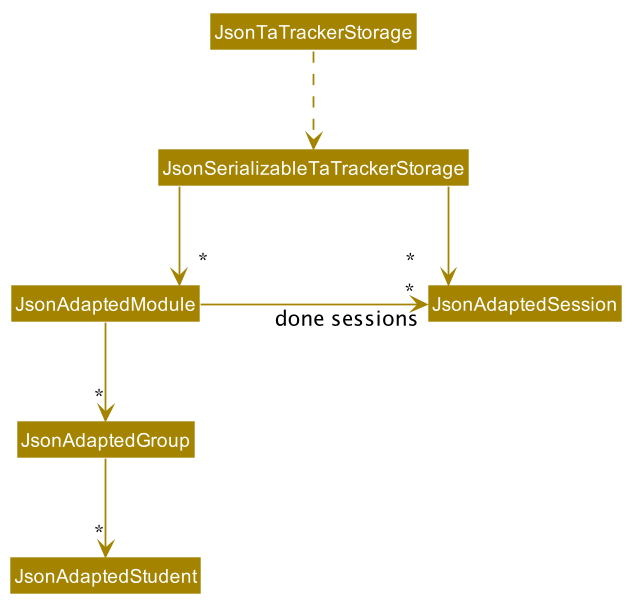

The diagram above was rendered by PlantUML. Its source (embedded in the PNG):
@startuml








skinparam BackgroundColor #FFFFFFF

skinparam Shadowing false

skinparam Class {
    FontColor #FFFFFF
    BorderThickness 1
    BorderColor #FFFFFF
    StereotypeFontColor #FFFFFF
    FontName Arial
}

skinparam Actor {
    BorderColor #000000
    Color #000000
    FontName Arial
}

skinparam Sequence {
    MessageAlign center
    BoxFontSize 15
    BoxPadding 0
    BoxFontColor #FFFFFF
    FontName Arial
}

skinparam Participant {
    FontColor #FFFFFFF
    Padding 20
}

skinparam MinClassWidth 50
skinparam ParticipantPadding 10
skinparam Shadowing false
skinparam DefaultTextAlignment center
skinparam packageStyle Rectangle

hide footbox
hide members
hide circle
skinparam arrowThickness 1.1
skinparam arrowColor #A38300
skinparam classBackgroundColor #A38300
skinparam linetype ortho
skinparam nodesep 50


Class JsonTaTrackerStorage

JsonTaTrackerStorage .down.> JsonSerializableTaTrackerStorage

JsonSerializableTaTrackerStorage -down-> "*" JsonAdaptedModule
JsonSerializableTaTrackerStorage -down-> "*" JsonAdaptedSession

JsonAdaptedModule -right-> "*" JsonAdaptedSession : done sessions

JsonAdaptedModule -down-> "*" JsonAdaptedGroup
JsonAdaptedGroup -down-> "*" JsonAdaptedStudent

@enduml